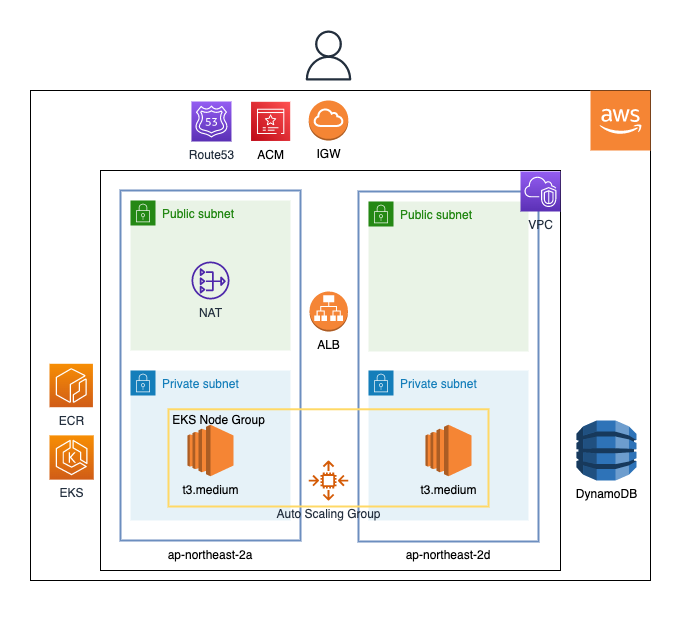

The diagram above was exported from draw.io. Its source (the exported page's mxGraphModel, read from the mxfile embedded in the PNG):
<mxGraphModel dx="1291" dy="758" grid="1" gridSize="10" guides="1" tooltips="1" connect="1" arrows="1" fold="1" page="1" pageScale="1" pageWidth="827" pageHeight="1169" math="0" shadow="0">
  <root>
    <mxCell id="0" />
    <mxCell id="1" parent="0" />
    <mxCell id="MQEV2QJ1w3O-jZwGN17A-50" value="" style="rounded=0;whiteSpace=wrap;html=1;strokeColor=none;strokeWidth=1;fillColor=none;" vertex="1" parent="1">
      <mxGeometry x="20" y="30" width="690" height="620" as="geometry" />
    </mxCell>
    <mxCell id="MQEV2QJ1w3O-jZwGN17A-43" value="" style="rounded=0;whiteSpace=wrap;html=1;strokeColor=#000000;strokeWidth=1;fillColor=none;" vertex="1" parent="1">
      <mxGeometry x="50" y="120" width="620" height="490" as="geometry" />
    </mxCell>
    <mxCell id="MQEV2QJ1w3O-jZwGN17A-12" value="" style="rounded=0;whiteSpace=wrap;html=1;fillColor=none;strokeColor=#6c8ebf;strokeWidth=2;" vertex="1" parent="1">
      <mxGeometry x="140" y="220" width="180" height="350" as="geometry" />
    </mxCell>
    <mxCell id="MQEV2QJ1w3O-jZwGN17A-20" value="" style="rounded=0;whiteSpace=wrap;html=1;fillColor=none;strokeColor=#6c8ebf;strokeWidth=2;" vertex="1" parent="1">
      <mxGeometry x="378" y="221" width="180" height="350" as="geometry" />
    </mxCell>
    <mxCell id="MQEV2QJ1w3O-jZwGN17A-8" value="EKS" style="sketch=0;points=[[0,0,0],[0.25,0,0],[0.5,0,0],[0.75,0,0],[1,0,0],[0,1,0],[0.25,1,0],[0.5,1,0],[0.75,1,0],[1,1,0],[0,0.25,0],[0,0.5,0],[0,0.75,0],[1,0.25,0],[1,0.5,0],[1,0.75,0]];outlineConnect=0;fontColor=#232F3E;gradientColor=#F78E04;gradientDirection=north;fillColor=#D05C17;strokeColor=#ffffff;dashed=0;verticalLabelPosition=bottom;verticalAlign=top;align=center;html=1;fontSize=12;fontStyle=0;aspect=fixed;shape=mxgraph.aws4.resourceIcon;resIcon=mxgraph.aws4.eks;" vertex="1" parent="1">
      <mxGeometry x="69" y="464.88" width="44.25" height="44.25" as="geometry" />
    </mxCell>
    <mxCell id="MQEV2QJ1w3O-jZwGN17A-17" value="" style="sketch=0;outlineConnect=0;fontColor=#232F3E;gradientColor=none;fillColor=#232F3D;strokeColor=none;dashed=0;verticalLabelPosition=bottom;verticalAlign=top;align=center;html=1;fontSize=12;fontStyle=0;aspect=fixed;pointerEvents=1;shape=mxgraph.aws4.user;" vertex="1" parent="1">
      <mxGeometry x="323" y="60" width="50" height="50" as="geometry" />
    </mxCell>
    <mxCell id="MQEV2QJ1w3O-jZwGN17A-18" value="IGW" style="outlineConnect=0;dashed=0;verticalLabelPosition=bottom;verticalAlign=top;align=center;html=1;shape=mxgraph.aws3.internet_gateway;fillColor=#F58534;gradientColor=none;" vertex="1" parent="1">
      <mxGeometry x="328.29" y="130" width="39.43" height="40" as="geometry" />
    </mxCell>
    <mxCell id="MQEV2QJ1w3O-jZwGN17A-22" value="ECR" style="sketch=0;points=[[0,0,0],[0.25,0,0],[0.5,0,0],[0.75,0,0],[1,0,0],[0,1,0],[0.25,1,0],[0.5,1,0],[0.75,1,0],[1,1,0],[0,0.25,0],[0,0.5,0],[0,0.75,0],[1,0.25,0],[1,0.5,0],[1,0.75,0]];outlineConnect=0;fontColor=#232F3E;gradientColor=#F78E04;gradientDirection=north;fillColor=#D05C17;strokeColor=#ffffff;dashed=0;verticalLabelPosition=bottom;verticalAlign=top;align=center;html=1;fontSize=12;fontStyle=0;aspect=fixed;shape=mxgraph.aws4.resourceIcon;resIcon=mxgraph.aws4.ecr;" vertex="1" parent="1">
      <mxGeometry x="69" y="393.29" width="43.43" height="43.43" as="geometry" />
    </mxCell>
    <mxCell id="MQEV2QJ1w3O-jZwGN17A-23" value="Public subnet" style="points=[[0,0],[0.25,0],[0.5,0],[0.75,0],[1,0],[1,0.25],[1,0.5],[1,0.75],[1,1],[0.75,1],[0.5,1],[0.25,1],[0,1],[0,0.75],[0,0.5],[0,0.25]];outlineConnect=0;gradientColor=none;html=1;whiteSpace=wrap;fontSize=12;fontStyle=0;container=1;pointerEvents=0;collapsible=0;recursiveResize=0;shape=mxgraph.aws4.group;grIcon=mxgraph.aws4.group_security_group;grStroke=0;strokeColor=#248814;fillColor=#E9F3E6;verticalAlign=top;align=left;spacingLeft=30;fontColor=#248814;dashed=0;" vertex="1" parent="1">
      <mxGeometry x="150" y="230" width="160" height="150" as="geometry" />
    </mxCell>
    <mxCell id="MQEV2QJ1w3O-jZwGN17A-11" value="NAT" style="sketch=0;outlineConnect=0;fontColor=#232F3E;gradientColor=none;fillColor=#4D27AA;strokeColor=none;dashed=0;verticalLabelPosition=bottom;verticalAlign=top;align=center;html=1;fontSize=12;fontStyle=0;aspect=fixed;pointerEvents=1;shape=mxgraph.aws4.nat_gateway;" vertex="1" parent="1">
      <mxGeometry x="211" y="291" width="38" height="38" as="geometry" />
    </mxCell>
    <mxCell id="MQEV2QJ1w3O-jZwGN17A-27" value="Public subnet" style="points=[[0,0],[0.25,0],[0.5,0],[0.75,0],[1,0],[1,0.25],[1,0.5],[1,0.75],[1,1],[0.75,1],[0.5,1],[0.25,1],[0,1],[0,0.75],[0,0.5],[0,0.25]];outlineConnect=0;gradientColor=none;html=1;whiteSpace=wrap;fontSize=12;fontStyle=0;container=1;pointerEvents=0;collapsible=0;recursiveResize=0;shape=mxgraph.aws4.group;grIcon=mxgraph.aws4.group_security_group;grStroke=0;strokeColor=#248814;fillColor=#E9F3E6;verticalAlign=top;align=left;spacingLeft=30;fontColor=#248814;dashed=0;" vertex="1" parent="1">
      <mxGeometry x="388" y="231" width="160" height="150" as="geometry" />
    </mxCell>
    <mxCell id="MQEV2QJ1w3O-jZwGN17A-25" value="Private subnet" style="points=[[0,0],[0.25,0],[0.5,0],[0.75,0],[1,0],[1,0.25],[1,0.5],[1,0.75],[1,1],[0.75,1],[0.5,1],[0.25,1],[0,1],[0,0.75],[0,0.5],[0,0.25]];outlineConnect=0;gradientColor=none;html=1;whiteSpace=wrap;fontSize=12;fontStyle=0;container=1;pointerEvents=0;collapsible=0;recursiveResize=0;shape=mxgraph.aws4.group;grIcon=mxgraph.aws4.group_security_group;grStroke=0;strokeColor=#147EBA;fillColor=#E6F2F8;verticalAlign=top;align=left;spacingLeft=30;fontColor=#147EBA;dashed=0;" vertex="1" parent="1">
      <mxGeometry x="150" y="400" width="160" height="150" as="geometry" />
    </mxCell>
    <mxCell id="MQEV2QJ1w3O-jZwGN17A-9" value="t3.medium" style="outlineConnect=0;dashed=0;verticalLabelPosition=bottom;verticalAlign=top;align=center;html=1;shape=mxgraph.aws3.ec2;fillColor=#F58534;gradientColor=none;" vertex="1" parent="1">
      <mxGeometry x="207.05" y="454.25" width="45.91" height="51.5" as="geometry" />
    </mxCell>
    <mxCell id="MQEV2QJ1w3O-jZwGN17A-29" value="Private subnet" style="points=[[0,0],[0.25,0],[0.5,0],[0.75,0],[1,0],[1,0.25],[1,0.5],[1,0.75],[1,1],[0.75,1],[0.5,1],[0.25,1],[0,1],[0,0.75],[0,0.5],[0,0.25]];outlineConnect=0;gradientColor=none;html=1;whiteSpace=wrap;fontSize=12;fontStyle=0;container=1;pointerEvents=0;collapsible=0;recursiveResize=0;shape=mxgraph.aws4.group;grIcon=mxgraph.aws4.group_security_group;grStroke=0;strokeColor=#147EBA;fillColor=#E6F2F8;verticalAlign=top;align=left;spacingLeft=30;fontColor=#147EBA;dashed=0;" vertex="1" parent="1">
      <mxGeometry x="388" y="400" width="160" height="150" as="geometry" />
    </mxCell>
    <mxCell id="MQEV2QJ1w3O-jZwGN17A-21" value="" style="rounded=0;whiteSpace=wrap;html=1;fillColor=none;strokeColor=#FFD966;strokeWidth=2;" vertex="1" parent="MQEV2QJ1w3O-jZwGN17A-29">
      <mxGeometry x="-200" y="38.78" width="320" height="97.22" as="geometry" />
    </mxCell>
    <mxCell id="MQEV2QJ1w3O-jZwGN17A-35" value="EKS Node Group" style="text;html=1;align=center;verticalAlign=middle;resizable=0;points=[];autosize=1;strokeColor=none;fillColor=none;" vertex="1" parent="MQEV2QJ1w3O-jZwGN17A-29">
      <mxGeometry x="-210" y="34.77999999999997" width="120" height="30" as="geometry" />
    </mxCell>
    <mxCell id="MQEV2QJ1w3O-jZwGN17A-10" value="t3.medium" style="outlineConnect=0;dashed=0;verticalLabelPosition=bottom;verticalAlign=top;align=center;html=1;shape=mxgraph.aws3.ec2;fillColor=#F58534;gradientColor=none;" vertex="1" parent="1">
      <mxGeometry x="445.05" y="454.25" width="45.91" height="51.5" as="geometry" />
    </mxCell>
    <mxCell id="MQEV2QJ1w3O-jZwGN17A-33" value="ALB" style="outlineConnect=0;dashed=0;verticalLabelPosition=bottom;verticalAlign=top;align=center;html=1;shape=mxgraph.aws3.application_load_balancer;fillColor=#F58536;gradientColor=none;strokeColor=#FFD966;strokeWidth=2;" vertex="1" parent="1">
      <mxGeometry x="329.1" y="321" width="38.33" height="40" as="geometry" />
    </mxCell>
    <mxCell id="MQEV2QJ1w3O-jZwGN17A-34" value="DynamoDB" style="outlineConnect=0;dashed=0;verticalLabelPosition=bottom;verticalAlign=top;align=center;html=1;shape=mxgraph.aws3.dynamo_db;fillColor=#2E73B8;gradientColor=none;strokeColor=#FFD966;strokeWidth=2;" vertex="1" parent="1">
      <mxGeometry x="596" y="450.01" width="60" height="60" as="geometry" />
    </mxCell>
    <mxCell id="MQEV2QJ1w3O-jZwGN17A-31" value="Auto Scaling Group" style="sketch=0;outlineConnect=0;fontColor=#232F3E;gradientColor=none;fillColor=#D45B07;strokeColor=none;dashed=0;verticalLabelPosition=bottom;verticalAlign=top;align=center;html=1;fontSize=12;fontStyle=0;aspect=fixed;pointerEvents=1;shape=mxgraph.aws4.auto_scaling2;" vertex="1" parent="1">
      <mxGeometry x="328" y="490" width="40" height="40" as="geometry" />
    </mxCell>
    <mxCell id="MQEV2QJ1w3O-jZwGN17A-38" value="ap-northeast-2a" style="text;html=1;strokeColor=none;fillColor=none;align=center;verticalAlign=middle;whiteSpace=wrap;rounded=0;" vertex="1" parent="1">
      <mxGeometry x="179" y="570" width="102" height="30" as="geometry" />
    </mxCell>
    <mxCell id="MQEV2QJ1w3O-jZwGN17A-39" value="ap-northeast-2d" style="text;html=1;strokeColor=none;fillColor=none;align=center;verticalAlign=middle;whiteSpace=wrap;rounded=0;" vertex="1" parent="1">
      <mxGeometry x="418" y="570" width="100" height="30" as="geometry" />
    </mxCell>
    <mxCell id="MQEV2QJ1w3O-jZwGN17A-37" value="" style="rounded=0;whiteSpace=wrap;html=1;strokeColor=#000000;strokeWidth=1;fillColor=none;" vertex="1" parent="1">
      <mxGeometry x="120" y="200" width="460" height="400" as="geometry" />
    </mxCell>
    <mxCell id="MQEV2QJ1w3O-jZwGN17A-40" value="Route53" style="sketch=0;points=[[0,0,0],[0.25,0,0],[0.5,0,0],[0.75,0,0],[1,0,0],[0,1,0],[0.25,1,0],[0.5,1,0],[0.75,1,0],[1,1,0],[0,0.25,0],[0,0.5,0],[0,0.75,0],[1,0.25,0],[1,0.5,0],[1,0.75,0]];outlineConnect=0;fontColor=#232F3E;gradientColor=#945DF2;gradientDirection=north;fillColor=#5A30B5;strokeColor=#ffffff;dashed=0;verticalLabelPosition=bottom;verticalAlign=top;align=center;html=1;fontSize=12;fontStyle=0;aspect=fixed;shape=mxgraph.aws4.resourceIcon;resIcon=mxgraph.aws4.route_53;" vertex="1" parent="1">
      <mxGeometry x="210.96" y="131" width="40" height="40" as="geometry" />
    </mxCell>
    <mxCell id="MQEV2QJ1w3O-jZwGN17A-41" value="ACM" style="shape=image;verticalLabelPosition=bottom;labelBackgroundColor=default;verticalAlign=top;aspect=fixed;imageAspect=0;image=https://seeklogo.com/images/A/aws-certificate-manager-logo-2639B06BF4-seeklogo.com.png;" vertex="1" parent="1">
      <mxGeometry x="271" y="131.78" width="39.22" height="39.22" as="geometry" />
    </mxCell>
    <mxCell id="MQEV2QJ1w3O-jZwGN17A-47" value="" style="outlineConnect=0;dashed=0;verticalLabelPosition=bottom;verticalAlign=top;align=center;html=1;shape=mxgraph.aws3.cloud_2;fillColor=#F58534;gradientColor=none;strokeColor=#000000;strokeWidth=1;" vertex="1" parent="1">
      <mxGeometry x="610" y="120" width="60" height="60" as="geometry" />
    </mxCell>
    <mxCell id="MQEV2QJ1w3O-jZwGN17A-48" value="VPC" style="sketch=0;points=[[0,0,0],[0.25,0,0],[0.5,0,0],[0.75,0,0],[1,0,0],[0,1,0],[0.25,1,0],[0.5,1,0],[0.75,1,0],[1,1,0],[0,0.25,0],[0,0.5,0],[0,0.75,0],[1,0.25,0],[1,0.5,0],[1,0.75,0]];outlineConnect=0;fontColor=#232F3E;gradientColor=#945DF2;gradientDirection=north;fillColor=#5A30B5;strokeColor=#ffffff;dashed=0;verticalLabelPosition=bottom;verticalAlign=top;align=center;html=1;fontSize=12;fontStyle=0;aspect=fixed;shape=mxgraph.aws4.resourceIcon;resIcon=mxgraph.aws4.vpc;" vertex="1" parent="1">
      <mxGeometry x="540" y="201" width="40" height="40" as="geometry" />
    </mxCell>
  </root>
</mxGraphModel>